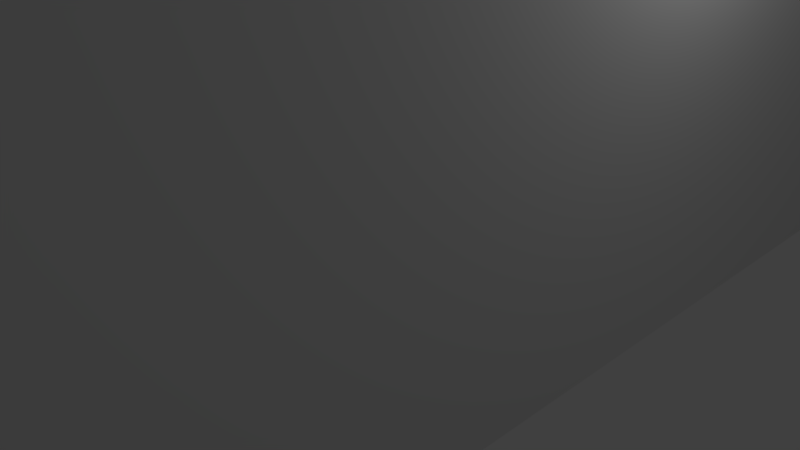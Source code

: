 # Source: podstawka.blend  (saved by Blender 2.78.0; exported with 4.5.12 LTS)
import bpy
from mathutils import Matrix  # noqa: F401  (used for matrix-valued properties, if any)

bpy.ops.wm.read_factory_settings(use_empty=True)
scene = bpy.context.scene
scene.name = 'Scene'

# ---- collections
col_collection_1 = bpy.data.collections.new('Collection 1'); scene.collection.children.link(col_collection_1)

# ---- world
world_world = bpy.data.worlds.new('World'); scene.world = world_world
world_world.color = (0.05088, 0.05088, 0.05088)
world_world.use_sun_shadow = False
world_world.sun_shadow_jitter_overblur = 0.0
world_world.cycles.sampling_method = 'MANUAL'

# ---- cameras
cam_camera = bpy.data.cameras.new('Camera')
cam_camera.clip_end = 100.0
cam_camera.lens = 35.0
cam_camera.sensor_width = 32.0
cam_camera.sensor_height = 18.0
cam_camera.ortho_scale = 7.314
cam_camera.dof.focus_distance = 0.0
cam_camera.dof.aperture_fstop = 128.0

# ---- lights
light_lamp = bpy.data.lights.new('Lamp', 'POINT')
light_lamp.transmission_factor = 0.0
light_lamp.cutoff_distance = 30.0
light_lamp.energy = 100.0
light_lamp.shadow_buffer_clip_start = 1.001
light_lamp.shadow_soft_size = 0.1
light_lamp.shadow_maximum_resolution = 0.006
light_lamp.use_absolute_resolution = True

# ---- meshes
me_cube_001 = bpy.data.meshes.new('Cube.001')
me_cube_001.from_pydata([(-3.5, -9.75, -9.537e-07), (-3.5, 9.75, -9.537e-07), (-3.5, -9.75, 28.5), (-3.5, 9.75, 28.5), (0.0, -2.5, 28.5), (0.0, -2.5, 0.0), (1.618, -5.676, 28.5), (1.618, -5.676, 0.0), (1.782, -5.408, 28.5), (1.782, -5.408, 0.0), (1.902, -5.118, 28.5), (1.902, -5.118, 0.0), (1.414, -3.086, 28.5), (1.414, -3.086, 0.0), (1.975, -4.813, 28.5), (1.975, -4.813, 0.0), (-1.605e-06, -6.5, 28.5), (-1.605e-06, -6.5, 0.0), (0.618, -2.598, 28.5), (0.618, -2.598, 0.0), (2.0, -4.5, 28.5), (2.0, -4.5, 0.0), (-0.618, -6.402, 28.5), (-0.618, -6.402, 0.0), (-0.3129, -6.475, 28.5), (-0.3129, -6.475, 0.0), (0.3129, -6.475, 28.5), (0.3129, -6.475, 0.0), (1.176, -6.118, 28.5), (1.176, -6.118, 0.0), (-0.908, -6.282, 28.5), (-0.908, -6.282, 0.0), (1.618, -3.324, 28.5), (1.618, -3.324, 0.0), (0.3129, -2.525, 28.5), (0.3129, -2.525, 0.0), (1.782, -3.592, 28.5), (1.782, -3.592, 0.0), (1.975, -4.187, 28.5), (1.975, -4.187, 0.0), (0.908, -6.282, 28.5), (0.908, -6.282, 0.0), (1.414, -5.914, 28.5), (1.414, -5.914, 0.0), (0.618, -6.402, 28.5), (0.618, -6.402, 0.0), (1.176, -2.882, 28.5), (1.176, -2.882, 0.0), (0.908, -2.718, 28.5), (0.908, -2.718, 0.0), (-1.414, -3.086, 28.5), (-1.414, -3.086, 0.0), (-1.618, -3.324, 28.5), (-1.618, -3.324, 0.0), (-0.908, -2.718, 28.5), (-0.908, -2.718, 0.0), (-0.618, -2.598, 28.5), (-0.618, -2.598, 0.0), (-1.902, -5.118, 28.5), (-1.902, -5.118, 0.0), (-1.975, -4.813, 28.5), (-1.975, -4.813, 0.0), (-1.975, -4.187, 28.5), (-1.975, -4.187, 0.0), (-1.902, -3.882, 28.5), (-1.902, -3.882, 0.0), (-1.782, -5.408, 28.5), (-1.782, -5.408, 0.0), (-0.3129, -2.525, 28.5), (-0.3129, -2.525, 0.0), (-1.176, -6.118, 28.5), (-1.176, -6.118, 0.0), (-2.0, -4.5, 28.5), (-2.0, -4.5, 0.0), (1.902, -3.882, 28.5), (1.902, -3.882, 0.0), (-1.414, -5.914, 28.5), (-1.414, -5.914, 0.0), (-1.176, -2.882, 28.5), (-1.176, -2.882, 0.0), (-1.618, -5.676, 28.5), (-1.618, -5.676, 0.0), (-1.782, -3.592, 28.5), (-1.782, -3.592, 0.0), (0.0, 6.8, 28.5), (0.0, 6.8, 0.0), (1.618, 3.624, 28.5), (1.618, 3.624, 0.0), (1.782, 3.892, 28.5), (1.782, 3.892, 0.0), (1.902, 4.182, 28.5), (1.902, 4.182, 0.0), (1.414, 6.214, 28.5), (1.414, 6.214, 0.0), (1.975, 4.487, 28.5), (1.975, 4.487, 0.0), (-1.605e-06, 2.8, 28.5), (-1.605e-06, 2.8, 0.0), (0.618, 6.702, 28.5), (0.618, 6.702, 0.0), (2.0, 4.8, 28.5), (2.0, 4.8, 0.0), (-0.618, 2.898, 28.5), (-0.618, 2.898, 0.0), (-0.3129, 2.825, 28.5), (-0.3129, 2.825, 0.0), (0.3129, 2.825, 28.5), (0.3129, 2.825, 0.0), (1.176, 3.182, 28.5), (1.176, 3.182, 0.0), (-0.908, 3.018, 28.5), (-0.908, 3.018, -2.861e-06), (1.618, 5.976, 28.5), (1.618, 5.976, 0.0), (0.3129, 6.775, 28.5), (0.3129, 6.775, 0.0), (1.782, 5.708, 28.5), (1.782, 5.708, 0.0), (1.975, 5.113, 28.5), (1.975, 5.113, 0.0), (0.908, 3.018, 28.5), (0.908, 3.018, 0.0), (1.414, 3.386, 28.5), (1.414, 3.386, 0.0), (0.618, 2.898, 28.5), (0.618, 2.898, 0.0), (1.176, 6.418, 28.5), (1.176, 6.418, 0.0), (0.908, 6.582, 28.5), (0.908, 6.582, 0.0), (-1.414, 6.214, 28.5), (-1.414, 6.214, 0.0), (-1.618, 5.976, 28.5), (-1.618, 5.976, 0.0), (-0.908, 6.582, 28.5), (-0.908, 6.582, 0.0), (-0.618, 6.702, 28.5), (-0.618, 6.702, 0.0), (-1.902, 4.182, 28.5), (-1.902, 4.182, -2.861e-06), (-1.975, 4.487, 28.5), (-1.975, 4.487, -2.861e-06), (-1.975, 5.113, 28.5), (-1.975, 5.113, 1.907e-06), (-1.902, 5.418, 28.5), (-1.902, 5.418, 1.907e-06), (-1.782, 3.892, 28.5), (-1.782, 3.892, -2.861e-06), (-0.3129, 6.775, 28.5), (-0.3129, 6.775, 0.0), (-1.176, 3.182, 28.5), (-1.176, 3.182, 2.861e-06), (-2.0, 4.8, 28.5), (-2.0, 4.8, -9.537e-07), (1.902, 5.418, 28.5), (1.902, 5.418, 0.0), (-1.414, 3.386, 28.5), (-1.414, 3.386, 0.0), (-1.176, 6.418, 28.5), (-1.176, 6.418, 0.0), (-1.618, 3.624, 28.5), (-1.618, 3.624, -9.537e-07), (-1.782, 5.708, 28.5), (-1.782, 5.708, 0.0), (3.5, -5.75, -9.537e-07), (-0.5, -9.75, -9.537e-07), (2.401, -5.904, 0.0), (3.478, -6.168, -9.537e-07), (3.413, -6.582, -9.537e-07), (3.304, -6.986, -9.537e-07), (3.154, -7.377, -9.537e-07), (2.964, -7.75, -9.537e-07), (2.736, -8.101, -9.537e-07), (2.473, -8.427, -9.537e-07), (2.177, -8.723, -9.537e-07), (1.851, -8.986, -9.537e-07), (1.5, -9.214, -9.537e-07), (1.127, -9.404, -9.537e-07), (0.7361, -9.554, -9.537e-07), (0.3316, -9.663, -9.537e-07), (-0.08189, -9.728, -9.537e-07), (-0.5, 9.75, -9.537e-07), (3.5, 5.75, -9.537e-07), (2.34, 5.922, 0.0), (-0.08189, 9.728, -9.537e-07), (0.3316, 9.663, -9.537e-07), (0.7361, 9.554, -9.537e-07), (1.127, 9.404, -9.537e-07), (1.5, 9.214, -9.537e-07), (1.851, 8.986, -9.537e-07), (2.177, 8.723, -9.537e-07), (2.473, 8.427, -9.537e-07), (2.736, 8.101, -9.537e-07), (2.964, 7.75, -9.537e-07), (3.154, 7.377, -9.537e-07), (3.304, 6.986, -9.537e-07), (3.413, 6.582, -9.537e-07), (3.478, 6.168, -9.537e-07), (3.5, 5.75, 28.5), (-0.5, 9.75, 28.5), (2.34, 5.922, 28.5), (3.478, 6.168, 28.5), (3.413, 6.582, 28.5), (3.304, 6.986, 28.5), (3.154, 7.377, 28.5), (2.964, 7.75, 28.5), (2.736, 8.101, 28.5), (2.473, 8.427, 28.5), (2.177, 8.723, 28.5), (1.851, 8.986, 28.5), (1.5, 9.214, 28.5), (1.127, 9.404, 28.5), (0.7361, 9.554, 28.5), (0.3316, 9.663, 28.5), (-0.08189, 9.728, 28.5), (-0.5, -9.75, 28.5), (3.5, -5.75, 28.5), (2.401, -5.904, 28.5), (-0.08189, -9.728, 28.5), (0.3316, -9.663, 28.5), (0.7361, -9.554, 28.5), (1.127, -9.404, 28.5), (1.5, -9.214, 28.5), (1.851, -8.986, 28.5), (2.177, -8.723, 28.5), (2.473, -8.427, 28.5), (2.736, -8.101, 28.5), (2.964, -7.75, 28.5), (3.154, -7.377, 28.5), (3.304, -6.986, 28.5), (3.413, -6.582, 28.5), (3.478, -6.168, 28.5)], [], [(1, 181, 183, 101, 119, 155, 117, 113, 93, 127, 129, 99, 115, 85, 149, 137, 135, 159, 131, 133, 163, 145, 143, 153), (0, 73, 61, 59, 67, 81, 77, 71, 31, 23, 25, 17, 27, 45, 41, 29, 43, 7, 9, 11, 15, 21, 166, 165), (0, 2, 3, 1), (3, 152, 142, 144, 162, 132, 130, 158, 134, 136, 148, 84, 114, 98, 128, 126, 92, 112, 116, 154, 118, 100, 200, 199), (215, 217, 20, 14, 10, 8, 6, 42, 28, 40, 44, 26, 16, 24, 22, 30, 70, 76, 80, 66, 58, 60, 72, 2), (141, 139, 147, 161, 157, 151, 111, 103, 105, 97, 107, 125, 121, 109, 123, 87, 89, 91, 95, 101, 183, 182, 164, 166, 21, 39, 75, 37, 33, 13, 47, 49, 19, 35, 5, 69, 57, 55, 79, 51, 53, 83, 65, 63, 73, 0, 1, 153), (39, 38, 74, 75), (51, 50, 52, 53), (53, 52, 82, 83), (11, 10, 14, 15), (15, 14, 20, 21), (77, 76, 70, 71), (37, 36, 32, 33), (75, 74, 36, 37), (13, 12, 46, 47), (83, 82, 64, 65), (41, 40, 28, 29), (67, 66, 80, 81), (29, 28, 42, 43), (65, 64, 62, 63), (47, 46, 48, 49), (27, 26, 44, 45), (165, 215, 2, 0), (49, 48, 18, 19), (9, 8, 10, 11), (61, 60, 58, 59), (81, 80, 76, 77), (63, 62, 72, 73), (79, 78, 50, 51), (7, 6, 8, 9), (17, 16, 26, 27), (23, 22, 24, 25), (35, 34, 4, 5), (33, 32, 12, 13), (71, 70, 30, 31), (21, 20, 38, 39), (45, 44, 40, 41), (57, 56, 54, 55), (73, 72, 60, 61), (19, 18, 34, 35), (31, 30, 22, 23), (43, 42, 6, 7), (59, 58, 66, 67), (5, 4, 68, 69), (69, 68, 56, 57), (25, 24, 16, 17), (55, 54, 78, 79), (119, 118, 154, 155), (131, 130, 132, 133), (133, 132, 162, 163), (91, 90, 94, 95), (95, 94, 100, 101), (157, 156, 150, 151), (117, 116, 112, 113), (155, 154, 116, 117), (93, 92, 126, 127), (163, 162, 144, 145), (121, 120, 108, 109), (147, 146, 160, 161), (109, 108, 122, 123), (145, 144, 142, 143), (127, 126, 128, 129), (107, 106, 124, 125), (1, 3, 199, 181), (129, 128, 98, 99), (89, 88, 90, 91), (141, 140, 138, 139), (161, 160, 156, 157), (143, 142, 152, 153), (159, 158, 130, 131), (87, 86, 88, 89), (97, 96, 106, 107), (103, 102, 104, 105), (115, 114, 84, 85), (113, 112, 92, 93), (151, 150, 110, 111), (101, 100, 118, 119), (125, 124, 120, 121), (137, 136, 134, 135), (153, 152, 140, 141), (99, 98, 114, 115), (111, 110, 102, 103), (123, 122, 86, 87), (139, 138, 146, 147), (198, 200, 100, 94, 90, 88, 86, 122, 108, 120, 124, 106, 96, 104, 102, 110, 150, 156, 160, 146, 138, 140, 152, 3, 2, 72, 62, 64, 82, 52, 50, 78, 54, 56, 68, 4, 34, 18, 48, 46, 12, 32, 36, 74, 38, 20, 217, 216), (85, 84, 148, 149), (149, 148, 136, 137), (105, 104, 96, 97), (135, 134, 158, 159), (164, 167, 166), (167, 168, 166), (168, 169, 166), (169, 170, 166), (170, 171, 166), (171, 172, 166), (172, 173, 166), (173, 174, 166), (174, 175, 166), (175, 176, 166), (176, 177, 166), (177, 178, 166), (178, 179, 166), (179, 180, 166), (180, 165, 166), (181, 184, 183), (184, 185, 183), (185, 186, 183), (186, 187, 183), (187, 188, 183), (188, 189, 183), (189, 190, 183), (190, 191, 183), (191, 192, 183), (192, 193, 183), (193, 194, 183), (194, 195, 183), (195, 196, 183), (196, 197, 183), (197, 182, 183), (198, 201, 200), (201, 202, 200), (202, 203, 200), (203, 204, 200), (204, 205, 200), (205, 206, 200), (206, 207, 200), (207, 208, 200), (208, 209, 200), (209, 210, 200), (210, 211, 200), (211, 212, 200), (212, 213, 200), (213, 214, 200), (214, 199, 200), (215, 218, 217), (218, 219, 217), (219, 220, 217), (220, 221, 217), (221, 222, 217), (222, 223, 217), (223, 224, 217), (224, 225, 217), (225, 226, 217), (226, 227, 217), (227, 228, 217), (228, 229, 217), (229, 230, 217), (230, 231, 217), (231, 216, 217), (164, 216, 231, 167), (167, 231, 230, 168), (168, 230, 229, 169), (169, 229, 228, 170), (170, 228, 227, 171), (171, 227, 226, 172), (172, 226, 225, 173), (173, 225, 224, 174), (174, 224, 223, 175), (175, 223, 222, 176), (176, 222, 221, 177), (177, 221, 220, 178), (178, 220, 219, 179), (179, 219, 218, 180), (180, 218, 215, 165), (198, 182, 197, 201), (201, 197, 196, 202), (202, 196, 195, 203), (203, 195, 194, 204), (204, 194, 193, 205), (205, 193, 192, 206), (206, 192, 191, 207), (207, 191, 190, 208), (208, 190, 189, 209), (209, 189, 188, 210), (210, 188, 187, 211), (211, 187, 186, 212), (212, 186, 185, 213), (213, 185, 184, 214), (214, 184, 181, 199), (182, 198, 216, 164)])
me_cube_001.use_remesh_preserve_volume = False
me_cube_001.use_remesh_preserve_attributes = False
me_cube_001.use_mirror_vertex_groups = False
me_cube_001.update()

# ---- objects
ob_cube = bpy.data.objects.new('Cube', me_cube_001)
ob_lamp = bpy.data.objects.new('Lamp', light_lamp)
ob_camera = bpy.data.objects.new('Camera', cam_camera)

# ---- transforms, parenting, visibility, modifiers, constraints
ob_cube.location = (0.0, 0.0, 0.0)
ob_cube.lineart.crease_threshold = 0.0
ob_lamp.location = (4.076, 1.005, 5.904)
ob_lamp.rotation_euler = (0.6503, 0.05522, 1.866)
ob_lamp.lock_rotations_4d = False
ob_lamp.empty_display_type = 'ARROWS'
ob_lamp.color = (0.0, 0.0, 0.0, 0.0)
ob_lamp.lineart.crease_threshold = 0.0
ob_camera.location = (7.481, -6.508, 5.344)
ob_camera.rotation_euler = (1.109, 0.0, 0.8149)
ob_camera.lock_rotations_4d = False
ob_camera.empty_display_type = 'ARROWS'
ob_camera.color = (0.0, 0.0, 0.0, 0.0)
ob_camera.display_type = 'WIRE'
ob_camera.lineart.crease_threshold = 0.0

# ---- collection membership
col_collection_1.objects.link(ob_cube)
col_collection_1.objects.link(ob_lamp)
col_collection_1.objects.link(ob_camera)

# ---- scene / render settings (as saved in the file)
scene.camera = ob_camera
scene.frame_start = 1; scene.frame_end = 250; scene.frame_set(1)
scene.render.engine = 'BLENDER_EEVEE_NEXT'
scene.render.resolution_percentage = 50
scene.render.dither_intensity = 0.0
scene.cycles.use_denoising = False
scene.cycles.samples = 128
scene.cycles.sampling_pattern = 'TABULATED_SOBOL'
scene.cycles.light_sampling_threshold = 0.0
scene.cycles.use_adaptive_sampling = False
scene.cycles.use_light_tree = False
scene.cycles.blur_glossy = 0.0
scene.cycles.sample_clamp_indirect = 0.0
scene.view_settings.view_transform = 'Standard'
bpy.context.view_layer.update()
